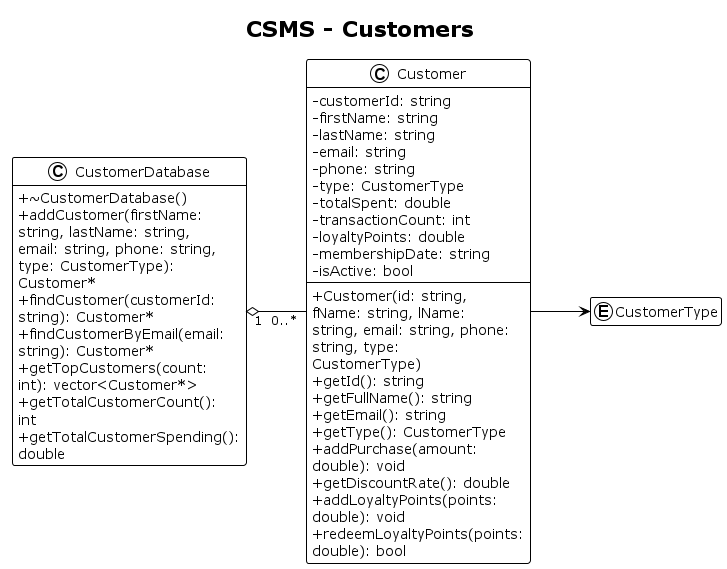

The diagram above was rendered by PlantUML. Its source (embedded in the PNG):
@startuml
!theme plain
left to right direction
skinparam classAttributeIconSize 0
skinparam linetype ortho
skinparam wrapWidth 200
hide empty members
hide fields
hide methods
title CSMS - Customers

enum CustomerType {
  REGULAR
  PREMIUM
  VIP
  EMPLOYEE
}

class Customer {
  - customerId: string
  - firstName: string
  - lastName: string
  - email: string
  - phone: string
  - type: CustomerType
  - totalSpent: double
  - transactionCount: int
  - loyaltyPoints: double
  - membershipDate: string
  - isActive: bool
  + Customer(id: string, fName: string, lName: string, email: string, phone: string, type: CustomerType)
  + getId(): string
  + getFullName(): string
  + getEmail(): string
  + getType(): CustomerType
  + addPurchase(amount: double): void
  + getDiscountRate(): double
  + addLoyaltyPoints(points: double): void
  + redeemLoyaltyPoints(points: double): bool
}

class CustomerDatabase {
  - customers: map<string, Customer*>
  - nextCustomerId: int
  + ~CustomerDatabase()
  + addCustomer(firstName: string, lastName: string, email: string, phone: string, type: CustomerType): Customer*
  + findCustomer(customerId: string): Customer*
  + findCustomerByEmail(email: string): Customer*
  + getTopCustomers(count: int): vector<Customer*>
  + getTotalCustomerCount(): int
  + getTotalCustomerSpending(): double
}

Customer --> CustomerType
CustomerDatabase "1" o-- "0..*" Customer

show Customer fields
show Customer methods
show CustomerDatabase methods
@enduml